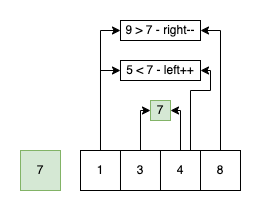

The diagram above was exported from draw.io. Its source (the exported page's mxGraphModel, read from the mxfile embedded in the PNG):
<mxGraphModel dx="2074" dy="1267" grid="1" gridSize="10" guides="1" tooltips="1" connect="1" arrows="1" fold="1" page="1" pageScale="1" pageWidth="827" pageHeight="1169" math="0" shadow="0">
  <root>
    <mxCell id="0" />
    <mxCell id="1" parent="0" />
    <mxCell id="lxkwSceoM7Zzp-C-QpxZ-8" style="edgeStyle=orthogonalEdgeStyle;rounded=0;orthogonalLoop=1;jettySize=auto;html=1;exitX=0.5;exitY=0;exitDx=0;exitDy=0;entryX=0;entryY=0.5;entryDx=0;entryDy=0;" edge="1" parent="1" source="lxkwSceoM7Zzp-C-QpxZ-1" target="lxkwSceoM7Zzp-C-QpxZ-7">
      <mxGeometry relative="1" as="geometry" />
    </mxCell>
    <mxCell id="lxkwSceoM7Zzp-C-QpxZ-11" style="edgeStyle=orthogonalEdgeStyle;rounded=0;orthogonalLoop=1;jettySize=auto;html=1;entryX=0;entryY=0.5;entryDx=0;entryDy=0;" edge="1" parent="1" source="lxkwSceoM7Zzp-C-QpxZ-1" target="lxkwSceoM7Zzp-C-QpxZ-10">
      <mxGeometry relative="1" as="geometry">
        <Array as="points">
          <mxPoint x="180" y="200" />
        </Array>
      </mxGeometry>
    </mxCell>
    <mxCell id="lxkwSceoM7Zzp-C-QpxZ-1" value="1" style="whiteSpace=wrap;html=1;aspect=fixed;" vertex="1" parent="1">
      <mxGeometry x="160" y="280" width="40" height="40" as="geometry" />
    </mxCell>
    <mxCell id="lxkwSceoM7Zzp-C-QpxZ-14" style="edgeStyle=orthogonalEdgeStyle;rounded=0;orthogonalLoop=1;jettySize=auto;html=1;entryX=0;entryY=0.5;entryDx=0;entryDy=0;" edge="1" parent="1" source="lxkwSceoM7Zzp-C-QpxZ-2" target="lxkwSceoM7Zzp-C-QpxZ-13">
      <mxGeometry relative="1" as="geometry">
        <Array as="points">
          <mxPoint x="220" y="240" />
        </Array>
      </mxGeometry>
    </mxCell>
    <mxCell id="lxkwSceoM7Zzp-C-QpxZ-2" value="3" style="whiteSpace=wrap;html=1;aspect=fixed;" vertex="1" parent="1">
      <mxGeometry x="200" y="280" width="40" height="40" as="geometry" />
    </mxCell>
    <mxCell id="lxkwSceoM7Zzp-C-QpxZ-15" style="edgeStyle=orthogonalEdgeStyle;rounded=0;orthogonalLoop=1;jettySize=auto;html=1;entryX=1;entryY=0.5;entryDx=0;entryDy=0;" edge="1" parent="1" source="lxkwSceoM7Zzp-C-QpxZ-3" target="lxkwSceoM7Zzp-C-QpxZ-13">
      <mxGeometry relative="1" as="geometry">
        <Array as="points">
          <mxPoint x="260" y="240" />
        </Array>
      </mxGeometry>
    </mxCell>
    <mxCell id="lxkwSceoM7Zzp-C-QpxZ-21" style="edgeStyle=orthogonalEdgeStyle;rounded=0;orthogonalLoop=1;jettySize=auto;html=1;exitX=0.75;exitY=0;exitDx=0;exitDy=0;entryX=1;entryY=0.5;entryDx=0;entryDy=0;" edge="1" parent="1" source="lxkwSceoM7Zzp-C-QpxZ-3" target="lxkwSceoM7Zzp-C-QpxZ-10">
      <mxGeometry relative="1" as="geometry">
        <Array as="points">
          <mxPoint x="270" y="220" />
          <mxPoint x="290" y="220" />
          <mxPoint x="290" y="200" />
        </Array>
      </mxGeometry>
    </mxCell>
    <mxCell id="lxkwSceoM7Zzp-C-QpxZ-3" value="4" style="whiteSpace=wrap;html=1;aspect=fixed;" vertex="1" parent="1">
      <mxGeometry x="240" y="280" width="40" height="40" as="geometry" />
    </mxCell>
    <mxCell id="lxkwSceoM7Zzp-C-QpxZ-9" style="edgeStyle=orthogonalEdgeStyle;rounded=0;orthogonalLoop=1;jettySize=auto;html=1;exitX=0.5;exitY=0;exitDx=0;exitDy=0;entryX=1;entryY=0.5;entryDx=0;entryDy=0;" edge="1" parent="1" source="lxkwSceoM7Zzp-C-QpxZ-4" target="lxkwSceoM7Zzp-C-QpxZ-7">
      <mxGeometry relative="1" as="geometry" />
    </mxCell>
    <mxCell id="lxkwSceoM7Zzp-C-QpxZ-4" value="8" style="whiteSpace=wrap;html=1;aspect=fixed;" vertex="1" parent="1">
      <mxGeometry x="280" y="280" width="40" height="40" as="geometry" />
    </mxCell>
    <mxCell id="lxkwSceoM7Zzp-C-QpxZ-7" value="9 &amp;gt; 7 - right--" style="rounded=0;whiteSpace=wrap;html=1;" vertex="1" parent="1">
      <mxGeometry x="200" y="150" width="80" height="20" as="geometry" />
    </mxCell>
    <mxCell id="lxkwSceoM7Zzp-C-QpxZ-10" value="5 &amp;lt; 7 - left++" style="rounded=0;whiteSpace=wrap;html=1;" vertex="1" parent="1">
      <mxGeometry x="200" y="190" width="80" height="20" as="geometry" />
    </mxCell>
    <mxCell id="lxkwSceoM7Zzp-C-QpxZ-13" value="7" style="rounded=0;whiteSpace=wrap;html=1;fillColor=#d5e8d4;strokeColor=#82b366;" vertex="1" parent="1">
      <mxGeometry x="230" y="230" width="20" height="20" as="geometry" />
    </mxCell>
    <mxCell id="lxkwSceoM7Zzp-C-QpxZ-19" value="7" style="whiteSpace=wrap;html=1;aspect=fixed;fillColor=#d5e8d4;strokeColor=#82b366;" vertex="1" parent="1">
      <mxGeometry x="100" y="280" width="40" height="40" as="geometry" />
    </mxCell>
  </root>
</mxGraphModel>